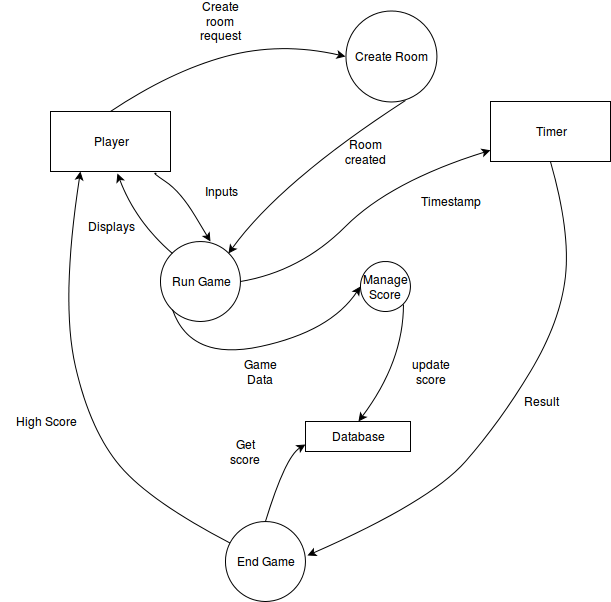

The diagram above was exported from draw.io. Its source (the exported page's mxGraphModel, read from the mxfile embedded in the PNG):
<mxGraphModel dx="811" dy="468" grid="1" gridSize="10" guides="1" tooltips="1" connect="1" arrows="1" fold="1" page="1" pageScale="1" pageWidth="850" pageHeight="1100" background="#ffffff" math="0" shadow="0">
  <root>
    <mxCell id="0" />
    <mxCell id="1" parent="0" />
    <mxCell id="2" value="Player" style="rounded=0;whiteSpace=wrap;html=1;" vertex="1" parent="1">
      <mxGeometry x="130" y="320" width="120" height="60" as="geometry" />
    </mxCell>
    <mxCell id="3" value="Run Game" style="ellipse;whiteSpace=wrap;html=1;aspect=fixed;" vertex="1" parent="1">
      <mxGeometry x="240" y="450" width="80" height="80" as="geometry" />
    </mxCell>
    <mxCell id="4" value="Timer " style="rounded=0;whiteSpace=wrap;html=1;" vertex="1" parent="1">
      <mxGeometry x="570" y="310" width="120" height="60" as="geometry" />
    </mxCell>
    <mxCell id="5" value="End Game" style="ellipse;whiteSpace=wrap;html=1;aspect=fixed;" vertex="1" parent="1">
      <mxGeometry x="305" y="730" width="80" height="80" as="geometry" />
    </mxCell>
    <mxCell id="6" value="" style="curved=1;endArrow=classic;html=1;exitX=0;exitY=0;entryX=0.558;entryY=1.033;entryPerimeter=0;" edge="1" parent="1" source="3" target="2">
      <mxGeometry width="50" height="50" relative="1" as="geometry">
        <mxPoint x="165" y="430" as="sourcePoint" />
        <mxPoint x="165" y="390" as="targetPoint" />
        <Array as="points">
          <mxPoint x="215" y="430" />
        </Array>
      </mxGeometry>
    </mxCell>
    <mxCell id="7" value="Displays" style="text;html=1;strokeColor=none;fillColor=none;align=center;verticalAlign=middle;whiteSpace=wrap;rounded=0;" vertex="1" parent="1">
      <mxGeometry x="170" y="430" width="40" height="10" as="geometry" />
    </mxCell>
    <mxCell id="8" value="" style="curved=1;endArrow=classic;html=1;exitX=0.883;exitY=1.033;exitPerimeter=0;" edge="1" parent="1" source="2">
      <mxGeometry width="50" height="50" relative="1" as="geometry">
        <mxPoint x="255" y="430" as="sourcePoint" />
        <mxPoint x="290" y="450" as="targetPoint" />
        <Array as="points">
          <mxPoint x="230" y="380" />
          <mxPoint x="260" y="400" />
          <mxPoint x="290" y="450" />
        </Array>
      </mxGeometry>
    </mxCell>
    <mxCell id="9" value="Inputs" style="text;html=1;strokeColor=none;fillColor=none;align=center;verticalAlign=middle;whiteSpace=wrap;rounded=0;" vertex="1" parent="1">
      <mxGeometry x="280" y="390" width="40" height="20" as="geometry" />
    </mxCell>
    <mxCell id="11" value="" style="curved=1;endArrow=classic;html=1;exitX=1;exitY=0.5;" edge="1" parent="1" source="3" target="4">
      <mxGeometry width="50" height="50" relative="1" as="geometry">
        <mxPoint x="330" y="480" as="sourcePoint" />
        <mxPoint x="380" y="430" as="targetPoint" />
        <Array as="points">
          <mxPoint x="380" y="480" />
          <mxPoint x="470" y="390" />
        </Array>
      </mxGeometry>
    </mxCell>
    <mxCell id="12" value="Timestamp" style="text;html=1;strokeColor=none;fillColor=none;align=center;verticalAlign=middle;whiteSpace=wrap;rounded=0;" vertex="1" parent="1">
      <mxGeometry x="510" y="400" width="40" height="20" as="geometry" />
    </mxCell>
    <mxCell id="13" value="" style="curved=1;endArrow=classic;html=1;entryX=1.025;entryY=0.425;entryPerimeter=0;exitX=0.5;exitY=1;" edge="1" parent="1" source="4" target="5">
      <mxGeometry width="50" height="50" relative="1" as="geometry">
        <mxPoint x="630" y="481" as="sourcePoint" />
        <mxPoint x="515" y="465" as="targetPoint" />
        <Array as="points">
          <mxPoint x="650" y="440" />
          <mxPoint x="640" y="530" />
          <mxPoint x="580" y="630" />
          <mxPoint x="510" y="710" />
        </Array>
      </mxGeometry>
    </mxCell>
    <mxCell id="14" value="Result" style="text;html=1;strokeColor=none;fillColor=none;align=center;verticalAlign=middle;whiteSpace=wrap;rounded=0;" vertex="1" parent="1">
      <mxGeometry x="600" y="600" width="40" height="20" as="geometry" />
    </mxCell>
    <mxCell id="15" value="" style="curved=1;endArrow=classic;html=1;entryX=0.25;entryY=1;" edge="1" parent="1" source="5" target="2">
      <mxGeometry width="50" height="50" relative="1" as="geometry">
        <mxPoint x="390" y="590" as="sourcePoint" />
        <mxPoint x="180" y="620" as="targetPoint" />
        <Array as="points">
          <mxPoint x="230" y="710" />
          <mxPoint x="170" y="640" />
          <mxPoint x="140" y="510" />
        </Array>
      </mxGeometry>
    </mxCell>
    <mxCell id="16" value="High Score" style="text;html=1;strokeColor=none;fillColor=none;align=center;verticalAlign=middle;whiteSpace=wrap;rounded=0;" vertex="1" parent="1">
      <mxGeometry x="80" y="620" width="90" height="20" as="geometry" />
    </mxCell>
    <mxCell id="17" value="Create Room" style="ellipse;whiteSpace=wrap;html=1;aspect=fixed;" vertex="1" parent="1">
      <mxGeometry x="425" y="219.5" width="91" height="91" as="geometry" />
    </mxCell>
    <mxCell id="18" value="" style="curved=1;endArrow=classic;html=1;entryX=0;entryY=0.5;exitX=0.5;exitY=0;" edge="1" parent="1" source="2" target="17">
      <mxGeometry width="50" height="50" relative="1" as="geometry">
        <mxPoint x="225" y="299.5" as="sourcePoint" />
        <mxPoint x="275" y="249.5" as="targetPoint" />
        <Array as="points">
          <mxPoint x="250" y="280" />
          <mxPoint x="360" y="250" />
        </Array>
      </mxGeometry>
    </mxCell>
    <mxCell id="19" value="Create room request" style="text;html=1;strokeColor=none;fillColor=none;align=center;verticalAlign=middle;whiteSpace=wrap;rounded=0;" vertex="1" parent="1">
      <mxGeometry x="280" y="219.5" width="40" height="20" as="geometry" />
    </mxCell>
    <mxCell id="20" value="" style="curved=1;endArrow=classic;html=1;entryX=1;entryY=0;exitX=0.654;exitY=0.989;exitPerimeter=0;" edge="1" parent="1" source="17" target="3">
      <mxGeometry width="50" height="50" relative="1" as="geometry">
        <mxPoint x="339.5" y="400" as="sourcePoint" />
        <mxPoint x="389.5" y="350" as="targetPoint" />
        <Array as="points">
          <mxPoint x="360" y="390" />
        </Array>
      </mxGeometry>
    </mxCell>
    <mxCell id="21" value="Room created" style="text;html=1;strokeColor=none;fillColor=none;align=center;verticalAlign=middle;whiteSpace=wrap;rounded=0;" vertex="1" parent="1">
      <mxGeometry x="425" y="350" width="40" height="20" as="geometry" />
    </mxCell>
    <mxCell id="22" value="Manage Score" style="ellipse;whiteSpace=wrap;html=1;aspect=fixed;" vertex="1" parent="1">
      <mxGeometry x="440" y="470" width="50" height="50" as="geometry" />
    </mxCell>
    <mxCell id="23" value="" style="curved=1;endArrow=classic;html=1;exitX=0;exitY=1;entryX=0;entryY=0.5;" edge="1" parent="1" source="3" target="22">
      <mxGeometry width="50" height="50" relative="1" as="geometry">
        <mxPoint x="255" y="590" as="sourcePoint" />
        <mxPoint x="350" y="545" as="targetPoint" />
        <Array as="points">
          <mxPoint x="270" y="570" />
          <mxPoint x="410" y="540" />
        </Array>
      </mxGeometry>
    </mxCell>
    <mxCell id="24" value="Game Data" style="text;html=1;strokeColor=none;fillColor=none;align=center;verticalAlign=middle;whiteSpace=wrap;rounded=0;" vertex="1" parent="1">
      <mxGeometry x="320" y="570" width="40" height="20" as="geometry" />
    </mxCell>
    <mxCell id="25" value="Database" style="rounded=0;whiteSpace=wrap;html=1;" vertex="1" parent="1">
      <mxGeometry x="385" y="630" width="105" height="30" as="geometry" />
    </mxCell>
    <mxCell id="26" value="" style="curved=1;endArrow=classic;html=1;entryX=0.5;entryY=0;exitX=1;exitY=1;" edge="1" parent="1" source="22" target="25">
      <mxGeometry width="50" height="50" relative="1" as="geometry">
        <mxPoint x="500" y="540" as="sourcePoint" />
        <mxPoint x="467.5" y="505" as="targetPoint" />
        <Array as="points">
          <mxPoint x="483" y="570" />
        </Array>
      </mxGeometry>
    </mxCell>
    <mxCell id="27" value="update score" style="text;html=1;strokeColor=none;fillColor=none;align=center;verticalAlign=middle;whiteSpace=wrap;rounded=0;" vertex="1" parent="1">
      <mxGeometry x="490" y="570" width="40" height="20" as="geometry" />
    </mxCell>
    <mxCell id="28" value="" style="curved=1;endArrow=classic;html=1;exitX=0.5;exitY=0;entryX=0;entryY=0.75;" edge="1" parent="1" source="5" target="25">
      <mxGeometry width="50" height="50" relative="1" as="geometry">
        <mxPoint x="315" y="665" as="sourcePoint" />
        <mxPoint x="365" y="615" as="targetPoint" />
        <Array as="points">
          <mxPoint x="365" y="665" />
        </Array>
      </mxGeometry>
    </mxCell>
    <mxCell id="29" value="Get score" style="text;html=1;strokeColor=none;fillColor=none;align=center;verticalAlign=middle;whiteSpace=wrap;rounded=0;" vertex="1" parent="1">
      <mxGeometry x="305" y="650" width="40" height="20" as="geometry" />
    </mxCell>
  </root>
</mxGraphModel>